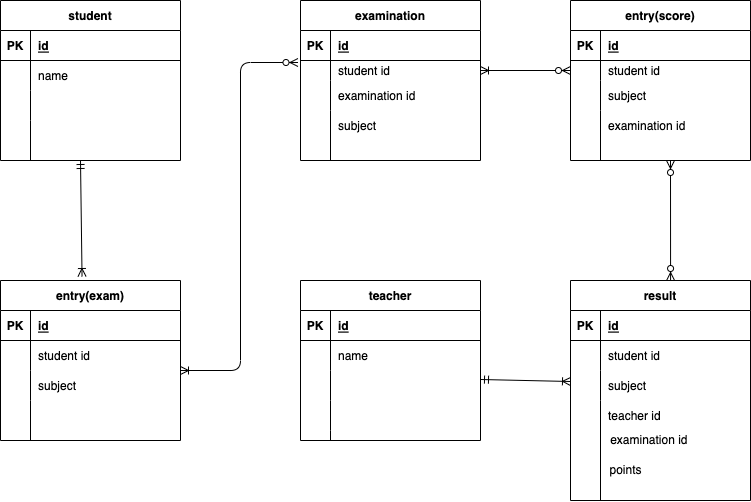

The diagram above was exported from draw.io. Its source (the exported page's mxGraphModel, read from the mxfile embedded in the PNG):
<mxGraphModel dx="898" dy="680" grid="1" gridSize="10" guides="1" tooltips="1" connect="1" arrows="1" fold="1" page="1" pageScale="1" pageWidth="827" pageHeight="1169" math="0" shadow="0">
  <root>
    <mxCell id="0" />
    <mxCell id="1" parent="0" />
    <mxCell id="2" value="student" style="shape=table;startSize=30;container=1;collapsible=1;childLayout=tableLayout;fixedRows=1;rowLines=0;fontStyle=1;align=center;resizeLast=1;" parent="1" vertex="1">
      <mxGeometry x="40" y="40" width="180" height="160" as="geometry">
        <mxRectangle x="30" y="40" width="60" height="30" as="alternateBounds" />
      </mxGeometry>
    </mxCell>
    <mxCell id="3" value="" style="shape=partialRectangle;collapsible=0;dropTarget=0;pointerEvents=0;fillColor=none;top=0;left=0;bottom=1;right=0;points=[[0,0.5],[1,0.5]];portConstraint=eastwest;" parent="2" vertex="1">
      <mxGeometry y="30" width="180" height="30" as="geometry" />
    </mxCell>
    <mxCell id="4" value="PK" style="shape=partialRectangle;connectable=0;fillColor=none;top=0;left=0;bottom=0;right=0;fontStyle=1;overflow=hidden;" parent="3" vertex="1">
      <mxGeometry width="30" height="30" as="geometry">
        <mxRectangle width="30" height="30" as="alternateBounds" />
      </mxGeometry>
    </mxCell>
    <mxCell id="5" value="id" style="shape=partialRectangle;connectable=0;fillColor=none;top=0;left=0;bottom=0;right=0;align=left;spacingLeft=6;fontStyle=5;overflow=hidden;" parent="3" vertex="1">
      <mxGeometry x="30" width="150" height="30" as="geometry">
        <mxRectangle width="150" height="30" as="alternateBounds" />
      </mxGeometry>
    </mxCell>
    <mxCell id="6" value="" style="shape=partialRectangle;collapsible=0;dropTarget=0;pointerEvents=0;fillColor=none;top=0;left=0;bottom=0;right=0;points=[[0,0.5],[1,0.5]];portConstraint=eastwest;" parent="2" vertex="1">
      <mxGeometry y="60" width="180" height="30" as="geometry" />
    </mxCell>
    <mxCell id="7" value="" style="shape=partialRectangle;connectable=0;fillColor=none;top=0;left=0;bottom=0;right=0;editable=1;overflow=hidden;" parent="6" vertex="1">
      <mxGeometry width="30" height="30" as="geometry">
        <mxRectangle width="30" height="30" as="alternateBounds" />
      </mxGeometry>
    </mxCell>
    <mxCell id="8" value="name" style="shape=partialRectangle;connectable=0;fillColor=none;top=0;left=0;bottom=0;right=0;align=left;spacingLeft=6;overflow=hidden;" parent="6" vertex="1">
      <mxGeometry x="30" width="150" height="30" as="geometry">
        <mxRectangle width="150" height="30" as="alternateBounds" />
      </mxGeometry>
    </mxCell>
    <mxCell id="9" value="" style="shape=partialRectangle;collapsible=0;dropTarget=0;pointerEvents=0;fillColor=none;top=0;left=0;bottom=0;right=0;points=[[0,0.5],[1,0.5]];portConstraint=eastwest;" parent="2" vertex="1">
      <mxGeometry y="90" width="180" height="30" as="geometry" />
    </mxCell>
    <mxCell id="10" value="" style="shape=partialRectangle;connectable=0;fillColor=none;top=0;left=0;bottom=0;right=0;editable=1;overflow=hidden;" parent="9" vertex="1">
      <mxGeometry width="30" height="30" as="geometry">
        <mxRectangle width="30" height="30" as="alternateBounds" />
      </mxGeometry>
    </mxCell>
    <mxCell id="11" value="" style="shape=partialRectangle;connectable=0;fillColor=none;top=0;left=0;bottom=0;right=0;align=left;spacingLeft=6;overflow=hidden;" parent="9" vertex="1">
      <mxGeometry x="30" width="150" height="30" as="geometry">
        <mxRectangle width="150" height="30" as="alternateBounds" />
      </mxGeometry>
    </mxCell>
    <mxCell id="12" value="" style="shape=partialRectangle;collapsible=0;dropTarget=0;pointerEvents=0;fillColor=none;top=0;left=0;bottom=0;right=0;points=[[0,0.5],[1,0.5]];portConstraint=eastwest;" parent="2" vertex="1">
      <mxGeometry y="120" width="180" height="30" as="geometry" />
    </mxCell>
    <mxCell id="13" value="" style="shape=partialRectangle;connectable=0;fillColor=none;top=0;left=0;bottom=0;right=0;editable=1;overflow=hidden;" parent="12" vertex="1">
      <mxGeometry width="30" height="30" as="geometry">
        <mxRectangle width="30" height="30" as="alternateBounds" />
      </mxGeometry>
    </mxCell>
    <mxCell id="14" value="" style="shape=partialRectangle;connectable=0;fillColor=none;top=0;left=0;bottom=0;right=0;align=left;spacingLeft=6;overflow=hidden;" parent="12" vertex="1">
      <mxGeometry x="30" width="150" height="30" as="geometry">
        <mxRectangle width="150" height="30" as="alternateBounds" />
      </mxGeometry>
    </mxCell>
    <mxCell id="28" value="examination" style="shape=table;startSize=30;container=1;collapsible=1;childLayout=tableLayout;fixedRows=1;rowLines=0;fontStyle=1;align=center;resizeLast=1;" parent="1" vertex="1">
      <mxGeometry x="340" y="40" width="180" height="160" as="geometry" />
    </mxCell>
    <mxCell id="29" value="" style="shape=partialRectangle;collapsible=0;dropTarget=0;pointerEvents=0;fillColor=none;top=0;left=0;bottom=1;right=0;points=[[0,0.5],[1,0.5]];portConstraint=eastwest;" parent="28" vertex="1">
      <mxGeometry y="30" width="180" height="30" as="geometry" />
    </mxCell>
    <mxCell id="30" value="PK" style="shape=partialRectangle;connectable=0;fillColor=none;top=0;left=0;bottom=0;right=0;fontStyle=1;overflow=hidden;" parent="29" vertex="1">
      <mxGeometry width="30" height="30" as="geometry">
        <mxRectangle width="30" height="30" as="alternateBounds" />
      </mxGeometry>
    </mxCell>
    <mxCell id="31" value="id" style="shape=partialRectangle;connectable=0;fillColor=none;top=0;left=0;bottom=0;right=0;align=left;spacingLeft=6;fontStyle=5;overflow=hidden;" parent="29" vertex="1">
      <mxGeometry x="30" width="150" height="30" as="geometry">
        <mxRectangle width="150" height="30" as="alternateBounds" />
      </mxGeometry>
    </mxCell>
    <mxCell id="32" value="" style="shape=partialRectangle;collapsible=0;dropTarget=0;pointerEvents=0;fillColor=none;top=0;left=0;bottom=0;right=0;points=[[0,0.5],[1,0.5]];portConstraint=eastwest;" parent="28" vertex="1">
      <mxGeometry y="60" width="180" height="20" as="geometry" />
    </mxCell>
    <mxCell id="33" value="" style="shape=partialRectangle;connectable=0;fillColor=none;top=0;left=0;bottom=0;right=0;editable=1;overflow=hidden;" parent="32" vertex="1">
      <mxGeometry width="30" height="20" as="geometry">
        <mxRectangle width="30" height="20" as="alternateBounds" />
      </mxGeometry>
    </mxCell>
    <mxCell id="34" value="student id" style="shape=partialRectangle;connectable=0;fillColor=none;top=0;left=0;bottom=0;right=0;align=left;spacingLeft=6;overflow=hidden;" parent="32" vertex="1">
      <mxGeometry x="30" width="150" height="20" as="geometry">
        <mxRectangle width="150" height="20" as="alternateBounds" />
      </mxGeometry>
    </mxCell>
    <mxCell id="35" value="" style="shape=partialRectangle;collapsible=0;dropTarget=0;pointerEvents=0;fillColor=none;top=0;left=0;bottom=0;right=0;points=[[0,0.5],[1,0.5]];portConstraint=eastwest;" parent="28" vertex="1">
      <mxGeometry y="80" width="180" height="30" as="geometry" />
    </mxCell>
    <mxCell id="36" value="" style="shape=partialRectangle;connectable=0;fillColor=none;top=0;left=0;bottom=0;right=0;editable=1;overflow=hidden;" parent="35" vertex="1">
      <mxGeometry width="30" height="30" as="geometry">
        <mxRectangle width="30" height="30" as="alternateBounds" />
      </mxGeometry>
    </mxCell>
    <mxCell id="37" value="examination id " style="shape=partialRectangle;connectable=0;fillColor=none;top=0;left=0;bottom=0;right=0;align=left;spacingLeft=6;overflow=hidden;" parent="35" vertex="1">
      <mxGeometry x="30" width="150" height="30" as="geometry">
        <mxRectangle width="150" height="30" as="alternateBounds" />
      </mxGeometry>
    </mxCell>
    <mxCell id="38" value="" style="shape=partialRectangle;collapsible=0;dropTarget=0;pointerEvents=0;fillColor=none;top=0;left=0;bottom=0;right=0;points=[[0,0.5],[1,0.5]];portConstraint=eastwest;" parent="28" vertex="1">
      <mxGeometry y="110" width="180" height="30" as="geometry" />
    </mxCell>
    <mxCell id="39" value="" style="shape=partialRectangle;connectable=0;fillColor=none;top=0;left=0;bottom=0;right=0;editable=1;overflow=hidden;" parent="38" vertex="1">
      <mxGeometry width="30" height="30" as="geometry">
        <mxRectangle width="30" height="30" as="alternateBounds" />
      </mxGeometry>
    </mxCell>
    <mxCell id="40" value="subject" style="shape=partialRectangle;connectable=0;fillColor=none;top=0;left=0;bottom=0;right=0;align=left;spacingLeft=6;overflow=hidden;" parent="38" vertex="1">
      <mxGeometry x="30" width="150" height="30" as="geometry">
        <mxRectangle width="150" height="30" as="alternateBounds" />
      </mxGeometry>
    </mxCell>
    <mxCell id="106" value="entry(exam)" style="shape=table;startSize=30;container=1;collapsible=1;childLayout=tableLayout;fixedRows=1;rowLines=0;fontStyle=1;align=center;resizeLast=1;" parent="1" vertex="1">
      <mxGeometry x="40" y="320" width="180" height="160" as="geometry" />
    </mxCell>
    <mxCell id="107" value="" style="shape=partialRectangle;collapsible=0;dropTarget=0;pointerEvents=0;fillColor=none;top=0;left=0;bottom=1;right=0;points=[[0,0.5],[1,0.5]];portConstraint=eastwest;" parent="106" vertex="1">
      <mxGeometry y="30" width="180" height="30" as="geometry" />
    </mxCell>
    <mxCell id="108" value="PK" style="shape=partialRectangle;connectable=0;fillColor=none;top=0;left=0;bottom=0;right=0;fontStyle=1;overflow=hidden;" parent="107" vertex="1">
      <mxGeometry width="30" height="30" as="geometry">
        <mxRectangle width="30" height="30" as="alternateBounds" />
      </mxGeometry>
    </mxCell>
    <mxCell id="109" value="id" style="shape=partialRectangle;connectable=0;fillColor=none;top=0;left=0;bottom=0;right=0;align=left;spacingLeft=6;fontStyle=5;overflow=hidden;" parent="107" vertex="1">
      <mxGeometry x="30" width="150" height="30" as="geometry">
        <mxRectangle width="150" height="30" as="alternateBounds" />
      </mxGeometry>
    </mxCell>
    <mxCell id="110" value="" style="shape=partialRectangle;collapsible=0;dropTarget=0;pointerEvents=0;fillColor=none;top=0;left=0;bottom=0;right=0;points=[[0,0.5],[1,0.5]];portConstraint=eastwest;" parent="106" vertex="1">
      <mxGeometry y="60" width="180" height="30" as="geometry" />
    </mxCell>
    <mxCell id="111" value="" style="shape=partialRectangle;connectable=0;fillColor=none;top=0;left=0;bottom=0;right=0;editable=1;overflow=hidden;" parent="110" vertex="1">
      <mxGeometry width="30" height="30" as="geometry">
        <mxRectangle width="30" height="30" as="alternateBounds" />
      </mxGeometry>
    </mxCell>
    <mxCell id="112" value="student id" style="shape=partialRectangle;connectable=0;fillColor=none;top=0;left=0;bottom=0;right=0;align=left;spacingLeft=6;overflow=hidden;" parent="110" vertex="1">
      <mxGeometry x="30" width="150" height="30" as="geometry">
        <mxRectangle width="150" height="30" as="alternateBounds" />
      </mxGeometry>
    </mxCell>
    <mxCell id="113" value="" style="shape=partialRectangle;collapsible=0;dropTarget=0;pointerEvents=0;fillColor=none;top=0;left=0;bottom=0;right=0;points=[[0,0.5],[1,0.5]];portConstraint=eastwest;" parent="106" vertex="1">
      <mxGeometry y="90" width="180" height="30" as="geometry" />
    </mxCell>
    <mxCell id="114" value="" style="shape=partialRectangle;connectable=0;fillColor=none;top=0;left=0;bottom=0;right=0;editable=1;overflow=hidden;" parent="113" vertex="1">
      <mxGeometry width="30" height="30" as="geometry">
        <mxRectangle width="30" height="30" as="alternateBounds" />
      </mxGeometry>
    </mxCell>
    <mxCell id="115" value="subject" style="shape=partialRectangle;connectable=0;fillColor=none;top=0;left=0;bottom=0;right=0;align=left;spacingLeft=6;overflow=hidden;" parent="113" vertex="1">
      <mxGeometry x="30" width="150" height="30" as="geometry">
        <mxRectangle width="150" height="30" as="alternateBounds" />
      </mxGeometry>
    </mxCell>
    <mxCell id="116" value="" style="shape=partialRectangle;collapsible=0;dropTarget=0;pointerEvents=0;fillColor=none;top=0;left=0;bottom=0;right=0;points=[[0,0.5],[1,0.5]];portConstraint=eastwest;" parent="106" vertex="1">
      <mxGeometry y="120" width="180" height="30" as="geometry" />
    </mxCell>
    <mxCell id="117" value="" style="shape=partialRectangle;connectable=0;fillColor=none;top=0;left=0;bottom=0;right=0;editable=1;overflow=hidden;" parent="116" vertex="1">
      <mxGeometry width="30" height="30" as="geometry">
        <mxRectangle width="30" height="30" as="alternateBounds" />
      </mxGeometry>
    </mxCell>
    <mxCell id="118" value="" style="shape=partialRectangle;connectable=0;fillColor=none;top=0;left=0;bottom=0;right=0;align=left;spacingLeft=6;overflow=hidden;" parent="116" vertex="1">
      <mxGeometry x="30" width="150" height="30" as="geometry">
        <mxRectangle width="150" height="30" as="alternateBounds" />
      </mxGeometry>
    </mxCell>
    <mxCell id="128" value="" style="fontSize=12;html=1;endArrow=ERoneToMany;startArrow=ERmandOne;entryX=0.453;entryY=-0.025;entryDx=0;entryDy=0;entryPerimeter=0;" parent="1" target="106" edge="1">
      <mxGeometry width="100" height="100" relative="1" as="geometry">
        <mxPoint x="120" y="200" as="sourcePoint" />
        <mxPoint x="120" y="310" as="targetPoint" />
      </mxGeometry>
    </mxCell>
    <mxCell id="130" value="" style="edgeStyle=orthogonalEdgeStyle;fontSize=12;html=1;endArrow=ERoneToMany;startArrow=ERzeroToMany;exitX=-0.014;exitY=0.1;exitDx=0;exitDy=0;exitPerimeter=0;" parent="1" source="32" edge="1">
      <mxGeometry width="100" height="100" relative="1" as="geometry">
        <mxPoint x="120" y="510" as="sourcePoint" />
        <mxPoint x="220" y="410" as="targetPoint" />
        <Array as="points">
          <mxPoint x="280" y="102" />
          <mxPoint x="280" y="410" />
        </Array>
      </mxGeometry>
    </mxCell>
    <mxCell id="139" value="examination id&amp;nbsp;&lt;br&gt;" style="text;html=1;align=center;verticalAlign=middle;resizable=0;points=[];autosize=1;strokeColor=none;fillColor=none;" vertex="1" parent="1">
      <mxGeometry x="640" y="470" width="100" height="20" as="geometry" />
    </mxCell>
    <mxCell id="140" value="entry(score)" style="shape=table;startSize=30;container=1;collapsible=1;childLayout=tableLayout;fixedRows=1;rowLines=0;fontStyle=1;align=center;resizeLast=1;" vertex="1" parent="1">
      <mxGeometry x="610" y="40" width="180" height="160" as="geometry" />
    </mxCell>
    <mxCell id="141" value="" style="shape=partialRectangle;collapsible=0;dropTarget=0;pointerEvents=0;fillColor=none;top=0;left=0;bottom=1;right=0;points=[[0,0.5],[1,0.5]];portConstraint=eastwest;" vertex="1" parent="140">
      <mxGeometry y="30" width="180" height="30" as="geometry" />
    </mxCell>
    <mxCell id="142" value="PK" style="shape=partialRectangle;connectable=0;fillColor=none;top=0;left=0;bottom=0;right=0;fontStyle=1;overflow=hidden;" vertex="1" parent="141">
      <mxGeometry width="30" height="30" as="geometry">
        <mxRectangle width="30" height="30" as="alternateBounds" />
      </mxGeometry>
    </mxCell>
    <mxCell id="143" value="id" style="shape=partialRectangle;connectable=0;fillColor=none;top=0;left=0;bottom=0;right=0;align=left;spacingLeft=6;fontStyle=5;overflow=hidden;" vertex="1" parent="141">
      <mxGeometry x="30" width="150" height="30" as="geometry">
        <mxRectangle width="150" height="30" as="alternateBounds" />
      </mxGeometry>
    </mxCell>
    <mxCell id="144" value="" style="shape=partialRectangle;collapsible=0;dropTarget=0;pointerEvents=0;fillColor=none;top=0;left=0;bottom=0;right=0;points=[[0,0.5],[1,0.5]];portConstraint=eastwest;" vertex="1" parent="140">
      <mxGeometry y="60" width="180" height="20" as="geometry" />
    </mxCell>
    <mxCell id="145" value="" style="shape=partialRectangle;connectable=0;fillColor=none;top=0;left=0;bottom=0;right=0;editable=1;overflow=hidden;" vertex="1" parent="144">
      <mxGeometry width="30" height="20" as="geometry">
        <mxRectangle width="30" height="20" as="alternateBounds" />
      </mxGeometry>
    </mxCell>
    <mxCell id="146" value="student id" style="shape=partialRectangle;connectable=0;fillColor=none;top=0;left=0;bottom=0;right=0;align=left;spacingLeft=6;overflow=hidden;" vertex="1" parent="144">
      <mxGeometry x="30" width="150" height="20" as="geometry">
        <mxRectangle width="150" height="20" as="alternateBounds" />
      </mxGeometry>
    </mxCell>
    <mxCell id="147" value="" style="shape=partialRectangle;collapsible=0;dropTarget=0;pointerEvents=0;fillColor=none;top=0;left=0;bottom=0;right=0;points=[[0,0.5],[1,0.5]];portConstraint=eastwest;" vertex="1" parent="140">
      <mxGeometry y="80" width="180" height="30" as="geometry" />
    </mxCell>
    <mxCell id="148" value="" style="shape=partialRectangle;connectable=0;fillColor=none;top=0;left=0;bottom=0;right=0;editable=1;overflow=hidden;" vertex="1" parent="147">
      <mxGeometry width="30" height="30" as="geometry">
        <mxRectangle width="30" height="30" as="alternateBounds" />
      </mxGeometry>
    </mxCell>
    <mxCell id="149" value="subject" style="shape=partialRectangle;connectable=0;fillColor=none;top=0;left=0;bottom=0;right=0;align=left;spacingLeft=6;overflow=hidden;" vertex="1" parent="147">
      <mxGeometry x="30" width="150" height="30" as="geometry">
        <mxRectangle width="150" height="30" as="alternateBounds" />
      </mxGeometry>
    </mxCell>
    <mxCell id="150" value="" style="shape=partialRectangle;collapsible=0;dropTarget=0;pointerEvents=0;fillColor=none;top=0;left=0;bottom=0;right=0;points=[[0,0.5],[1,0.5]];portConstraint=eastwest;" vertex="1" parent="140">
      <mxGeometry y="110" width="180" height="30" as="geometry" />
    </mxCell>
    <mxCell id="151" value="" style="shape=partialRectangle;connectable=0;fillColor=none;top=0;left=0;bottom=0;right=0;editable=1;overflow=hidden;" vertex="1" parent="150">
      <mxGeometry width="30" height="30" as="geometry">
        <mxRectangle width="30" height="30" as="alternateBounds" />
      </mxGeometry>
    </mxCell>
    <mxCell id="152" value="examination id" style="shape=partialRectangle;connectable=0;fillColor=none;top=0;left=0;bottom=0;right=0;align=left;spacingLeft=6;overflow=hidden;" vertex="1" parent="150">
      <mxGeometry x="30" width="150" height="30" as="geometry">
        <mxRectangle width="150" height="30" as="alternateBounds" />
      </mxGeometry>
    </mxCell>
    <mxCell id="155" value="" style="fontSize=12;html=1;endArrow=ERoneToMany;startArrow=ERzeroToMany;entryX=1;entryY=0.5;entryDx=0;entryDy=0;" edge="1" parent="1" target="32">
      <mxGeometry width="100" height="100" relative="1" as="geometry">
        <mxPoint x="610" y="110" as="sourcePoint" />
        <mxPoint x="530" y="110" as="targetPoint" />
      </mxGeometry>
    </mxCell>
    <mxCell id="157" value="" style="fontSize=12;html=1;endArrow=ERoneToMany;startArrow=ERmandOne;" edge="1" parent="1">
      <mxGeometry width="100" height="100" relative="1" as="geometry">
        <mxPoint x="520" y="419" as="sourcePoint" />
        <mxPoint x="610" y="421" as="targetPoint" />
      </mxGeometry>
    </mxCell>
    <mxCell id="171" value="result" style="shape=table;startSize=30;container=1;collapsible=1;childLayout=tableLayout;fixedRows=1;rowLines=0;fontStyle=1;align=center;resizeLast=1;" vertex="1" parent="1">
      <mxGeometry x="610" y="320" width="180" height="220" as="geometry" />
    </mxCell>
    <mxCell id="172" value="" style="shape=partialRectangle;collapsible=0;dropTarget=0;pointerEvents=0;fillColor=none;top=0;left=0;bottom=1;right=0;points=[[0,0.5],[1,0.5]];portConstraint=eastwest;" vertex="1" parent="171">
      <mxGeometry y="30" width="180" height="30" as="geometry" />
    </mxCell>
    <mxCell id="173" value="PK" style="shape=partialRectangle;connectable=0;fillColor=none;top=0;left=0;bottom=0;right=0;fontStyle=1;overflow=hidden;" vertex="1" parent="172">
      <mxGeometry width="30" height="30" as="geometry">
        <mxRectangle width="30" height="30" as="alternateBounds" />
      </mxGeometry>
    </mxCell>
    <mxCell id="174" value="id" style="shape=partialRectangle;connectable=0;fillColor=none;top=0;left=0;bottom=0;right=0;align=left;spacingLeft=6;fontStyle=5;overflow=hidden;" vertex="1" parent="172">
      <mxGeometry x="30" width="150" height="30" as="geometry">
        <mxRectangle width="150" height="30" as="alternateBounds" />
      </mxGeometry>
    </mxCell>
    <mxCell id="175" value="" style="shape=partialRectangle;collapsible=0;dropTarget=0;pointerEvents=0;fillColor=none;top=0;left=0;bottom=0;right=0;points=[[0,0.5],[1,0.5]];portConstraint=eastwest;" vertex="1" parent="171">
      <mxGeometry y="60" width="180" height="30" as="geometry" />
    </mxCell>
    <mxCell id="176" value="" style="shape=partialRectangle;connectable=0;fillColor=none;top=0;left=0;bottom=0;right=0;editable=1;overflow=hidden;" vertex="1" parent="175">
      <mxGeometry width="30" height="30" as="geometry">
        <mxRectangle width="30" height="30" as="alternateBounds" />
      </mxGeometry>
    </mxCell>
    <mxCell id="177" value="student id" style="shape=partialRectangle;connectable=0;fillColor=none;top=0;left=0;bottom=0;right=0;align=left;spacingLeft=6;overflow=hidden;" vertex="1" parent="175">
      <mxGeometry x="30" width="150" height="30" as="geometry">
        <mxRectangle width="150" height="30" as="alternateBounds" />
      </mxGeometry>
    </mxCell>
    <mxCell id="178" value="" style="shape=partialRectangle;collapsible=0;dropTarget=0;pointerEvents=0;fillColor=none;top=0;left=0;bottom=0;right=0;points=[[0,0.5],[1,0.5]];portConstraint=eastwest;" vertex="1" parent="171">
      <mxGeometry y="90" width="180" height="30" as="geometry" />
    </mxCell>
    <mxCell id="179" value="" style="shape=partialRectangle;connectable=0;fillColor=none;top=0;left=0;bottom=0;right=0;editable=1;overflow=hidden;" vertex="1" parent="178">
      <mxGeometry width="30" height="30" as="geometry">
        <mxRectangle width="30" height="30" as="alternateBounds" />
      </mxGeometry>
    </mxCell>
    <mxCell id="180" value="subject" style="shape=partialRectangle;connectable=0;fillColor=none;top=0;left=0;bottom=0;right=0;align=left;spacingLeft=6;overflow=hidden;" vertex="1" parent="178">
      <mxGeometry x="30" width="150" height="30" as="geometry">
        <mxRectangle width="150" height="30" as="alternateBounds" />
      </mxGeometry>
    </mxCell>
    <mxCell id="181" value="" style="shape=partialRectangle;collapsible=0;dropTarget=0;pointerEvents=0;fillColor=none;top=0;left=0;bottom=0;right=0;points=[[0,0.5],[1,0.5]];portConstraint=eastwest;" vertex="1" parent="171">
      <mxGeometry y="120" width="180" height="30" as="geometry" />
    </mxCell>
    <mxCell id="182" value="" style="shape=partialRectangle;connectable=0;fillColor=none;top=0;left=0;bottom=0;right=0;editable=1;overflow=hidden;" vertex="1" parent="181">
      <mxGeometry width="30" height="30" as="geometry">
        <mxRectangle width="30" height="30" as="alternateBounds" />
      </mxGeometry>
    </mxCell>
    <mxCell id="183" value="teacher id" style="shape=partialRectangle;connectable=0;fillColor=none;top=0;left=0;bottom=0;right=0;align=left;spacingLeft=6;overflow=hidden;" vertex="1" parent="181">
      <mxGeometry x="30" width="150" height="30" as="geometry">
        <mxRectangle width="150" height="30" as="alternateBounds" />
      </mxGeometry>
    </mxCell>
    <mxCell id="67" value="teacher" style="shape=table;startSize=30;container=1;collapsible=1;childLayout=tableLayout;fixedRows=1;rowLines=0;fontStyle=1;align=center;resizeLast=1;" parent="1" vertex="1">
      <mxGeometry x="340" y="320" width="180" height="160" as="geometry" />
    </mxCell>
    <mxCell id="68" value="" style="shape=partialRectangle;collapsible=0;dropTarget=0;pointerEvents=0;fillColor=none;top=0;left=0;bottom=1;right=0;points=[[0,0.5],[1,0.5]];portConstraint=eastwest;" parent="67" vertex="1">
      <mxGeometry y="30" width="180" height="30" as="geometry" />
    </mxCell>
    <mxCell id="69" value="PK" style="shape=partialRectangle;connectable=0;fillColor=none;top=0;left=0;bottom=0;right=0;fontStyle=1;overflow=hidden;" parent="68" vertex="1">
      <mxGeometry width="30" height="30" as="geometry">
        <mxRectangle width="30" height="30" as="alternateBounds" />
      </mxGeometry>
    </mxCell>
    <mxCell id="70" value="id" style="shape=partialRectangle;connectable=0;fillColor=none;top=0;left=0;bottom=0;right=0;align=left;spacingLeft=6;fontStyle=5;overflow=hidden;" parent="68" vertex="1">
      <mxGeometry x="30" width="150" height="30" as="geometry">
        <mxRectangle width="150" height="30" as="alternateBounds" />
      </mxGeometry>
    </mxCell>
    <mxCell id="71" value="" style="shape=partialRectangle;collapsible=0;dropTarget=0;pointerEvents=0;fillColor=none;top=0;left=0;bottom=0;right=0;points=[[0,0.5],[1,0.5]];portConstraint=eastwest;" parent="67" vertex="1">
      <mxGeometry y="60" width="180" height="30" as="geometry" />
    </mxCell>
    <mxCell id="72" value="" style="shape=partialRectangle;connectable=0;fillColor=none;top=0;left=0;bottom=0;right=0;editable=1;overflow=hidden;" parent="71" vertex="1">
      <mxGeometry width="30" height="30" as="geometry">
        <mxRectangle width="30" height="30" as="alternateBounds" />
      </mxGeometry>
    </mxCell>
    <mxCell id="73" value="name" style="shape=partialRectangle;connectable=0;fillColor=none;top=0;left=0;bottom=0;right=0;align=left;spacingLeft=6;overflow=hidden;" parent="71" vertex="1">
      <mxGeometry x="30" width="150" height="30" as="geometry">
        <mxRectangle width="150" height="30" as="alternateBounds" />
      </mxGeometry>
    </mxCell>
    <mxCell id="74" value="" style="shape=partialRectangle;collapsible=0;dropTarget=0;pointerEvents=0;fillColor=none;top=0;left=0;bottom=0;right=0;points=[[0,0.5],[1,0.5]];portConstraint=eastwest;" parent="67" vertex="1">
      <mxGeometry y="90" width="180" height="30" as="geometry" />
    </mxCell>
    <mxCell id="75" value="" style="shape=partialRectangle;connectable=0;fillColor=none;top=0;left=0;bottom=0;right=0;editable=1;overflow=hidden;" parent="74" vertex="1">
      <mxGeometry width="30" height="30" as="geometry">
        <mxRectangle width="30" height="30" as="alternateBounds" />
      </mxGeometry>
    </mxCell>
    <mxCell id="76" value="" style="shape=partialRectangle;connectable=0;fillColor=none;top=0;left=0;bottom=0;right=0;align=left;spacingLeft=6;overflow=hidden;" parent="74" vertex="1">
      <mxGeometry x="30" width="150" height="30" as="geometry">
        <mxRectangle width="150" height="30" as="alternateBounds" />
      </mxGeometry>
    </mxCell>
    <mxCell id="77" value="" style="shape=partialRectangle;collapsible=0;dropTarget=0;pointerEvents=0;fillColor=none;top=0;left=0;bottom=0;right=0;points=[[0,0.5],[1,0.5]];portConstraint=eastwest;" parent="67" vertex="1">
      <mxGeometry y="120" width="180" height="30" as="geometry" />
    </mxCell>
    <mxCell id="78" value="" style="shape=partialRectangle;connectable=0;fillColor=none;top=0;left=0;bottom=0;right=0;editable=1;overflow=hidden;" parent="77" vertex="1">
      <mxGeometry width="30" height="30" as="geometry">
        <mxRectangle width="30" height="30" as="alternateBounds" />
      </mxGeometry>
    </mxCell>
    <mxCell id="79" value="" style="shape=partialRectangle;connectable=0;fillColor=none;top=0;left=0;bottom=0;right=0;align=left;spacingLeft=6;overflow=hidden;" parent="77" vertex="1">
      <mxGeometry x="30" width="150" height="30" as="geometry">
        <mxRectangle width="150" height="30" as="alternateBounds" />
      </mxGeometry>
    </mxCell>
    <mxCell id="187" value="" style="fontSize=12;html=1;endArrow=ERzeroToMany;endFill=1;startArrow=ERzeroToMany;exitX=0.556;exitY=0;exitDx=0;exitDy=0;exitPerimeter=0;" edge="1" parent="1" source="171">
      <mxGeometry width="100" height="100" relative="1" as="geometry">
        <mxPoint x="610" y="300" as="sourcePoint" />
        <mxPoint x="710" y="200" as="targetPoint" />
      </mxGeometry>
    </mxCell>
    <mxCell id="195" value="" style="endArrow=none;html=1;rounded=0;" edge="1" parent="1">
      <mxGeometry relative="1" as="geometry">
        <mxPoint x="640" y="540" as="sourcePoint" />
        <mxPoint x="640" y="460" as="targetPoint" />
      </mxGeometry>
    </mxCell>
    <mxCell id="197" value="" style="endArrow=none;html=1;rounded=0;" edge="1" parent="1">
      <mxGeometry relative="1" as="geometry">
        <mxPoint x="370" y="170" as="sourcePoint" />
        <mxPoint x="370" y="200" as="targetPoint" />
      </mxGeometry>
    </mxCell>
    <mxCell id="198" value="" style="endArrow=none;html=1;rounded=0;" edge="1" parent="1">
      <mxGeometry relative="1" as="geometry">
        <mxPoint x="70" y="180" as="sourcePoint" />
        <mxPoint x="70" y="200" as="targetPoint" />
      </mxGeometry>
    </mxCell>
    <mxCell id="199" value="" style="endArrow=none;html=1;rounded=0;" edge="1" parent="1">
      <mxGeometry relative="1" as="geometry">
        <mxPoint x="70" y="460" as="sourcePoint" />
        <mxPoint x="70" y="480" as="targetPoint" />
      </mxGeometry>
    </mxCell>
    <mxCell id="200" value="" style="endArrow=none;html=1;rounded=0;" edge="1" parent="1">
      <mxGeometry relative="1" as="geometry">
        <mxPoint x="370" y="470" as="sourcePoint" />
        <mxPoint x="370" y="480" as="targetPoint" />
      </mxGeometry>
    </mxCell>
    <mxCell id="202" value="" style="endArrow=none;html=1;rounded=0;" edge="1" parent="1">
      <mxGeometry relative="1" as="geometry">
        <mxPoint x="640" y="170" as="sourcePoint" />
        <mxPoint x="640" y="200" as="targetPoint" />
      </mxGeometry>
    </mxCell>
    <mxCell id="203" value="points" style="text;html=1;align=center;verticalAlign=middle;resizable=0;points=[];autosize=1;strokeColor=none;fillColor=none;" vertex="1" parent="1">
      <mxGeometry x="640" y="500" width="50" height="20" as="geometry" />
    </mxCell>
  </root>
</mxGraphModel>